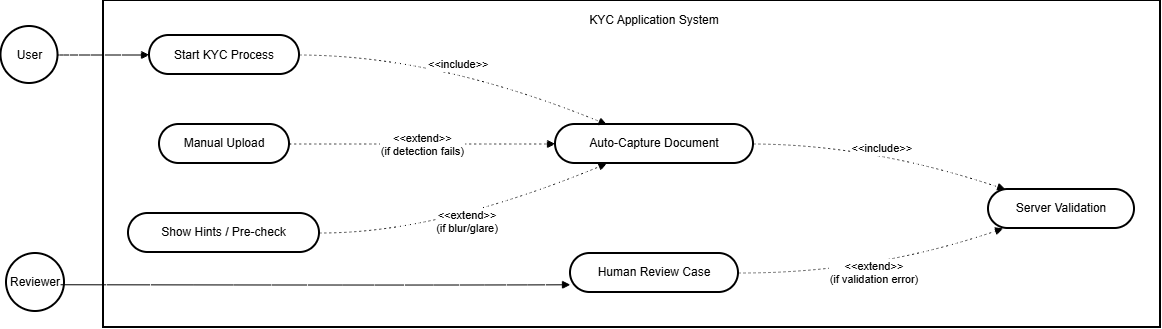

The diagram above was exported from draw.io. Its source (the exported page's mxGraphModel, read from the mxfile embedded in the PNG):
<mxGraphModel dx="992" dy="502" grid="1" gridSize="10" guides="1" tooltips="1" connect="1" arrows="1" fold="1" page="1" pageScale="1" pageWidth="827" pageHeight="1169" math="0" shadow="0">
  <root>
    <mxCell id="0" />
    <mxCell id="1" parent="0" />
    <mxCell id="JNiDSN9qtwopXCoNcmI9-97" value="" style="whiteSpace=wrap;strokeWidth=2;" vertex="1" parent="1">
      <mxGeometry x="117" y="580" width="1057" height="327" as="geometry" />
    </mxCell>
    <mxCell id="JNiDSN9qtwopXCoNcmI9-98" value="User" style="ellipse;aspect=fixed;strokeWidth=2;whiteSpace=wrap;" vertex="1" parent="1">
      <mxGeometry x="14.5" y="606" width="57" height="57" as="geometry" />
    </mxCell>
    <mxCell id="JNiDSN9qtwopXCoNcmI9-99" value="Reviewer" style="ellipse;aspect=fixed;strokeWidth=2;whiteSpace=wrap;" vertex="1" parent="1">
      <mxGeometry x="20" y="833" width="58" height="58" as="geometry" />
    </mxCell>
    <mxCell id="JNiDSN9qtwopXCoNcmI9-100" value="Start KYC Process" style="rounded=1;whiteSpace=wrap;arcSize=50;strokeWidth=2;" vertex="1" parent="1">
      <mxGeometry x="163" y="615" width="150" height="39" as="geometry" />
    </mxCell>
    <mxCell id="JNiDSN9qtwopXCoNcmI9-101" value="Auto-Capture Document" style="rounded=1;whiteSpace=wrap;arcSize=50;strokeWidth=2;" vertex="1" parent="1">
      <mxGeometry x="569" y="704" width="198" height="39" as="geometry" />
    </mxCell>
    <mxCell id="JNiDSN9qtwopXCoNcmI9-102" value="Server Validation" style="rounded=1;whiteSpace=wrap;arcSize=50;strokeWidth=2;" vertex="1" parent="1">
      <mxGeometry x="1002" y="769" width="146" height="39" as="geometry" />
    </mxCell>
    <mxCell id="JNiDSN9qtwopXCoNcmI9-103" value="Manual Upload" style="rounded=1;whiteSpace=wrap;arcSize=50;strokeWidth=2;" vertex="1" parent="1">
      <mxGeometry x="173" y="704" width="130" height="39" as="geometry" />
    </mxCell>
    <mxCell id="JNiDSN9qtwopXCoNcmI9-104" value="Show Hints / Pre-check" style="rounded=1;whiteSpace=wrap;arcSize=50;strokeWidth=2;" vertex="1" parent="1">
      <mxGeometry x="142" y="793" width="191" height="39" as="geometry" />
    </mxCell>
    <mxCell id="JNiDSN9qtwopXCoNcmI9-105" value="Human Review Case" style="rounded=1;whiteSpace=wrap;arcSize=50;strokeWidth=2;" vertex="1" parent="1">
      <mxGeometry x="584" y="833" width="168" height="39" as="geometry" />
    </mxCell>
    <mxCell id="JNiDSN9qtwopXCoNcmI9-106" value="&lt;&lt;include&gt;&gt;" style="curved=1;dashed=1;dashPattern=2 3;startArrow=none;endArrow=block;exitX=1;exitY=0.5;entryX=0.26;entryY=0;rounded=0;" edge="1" parent="1" source="JNiDSN9qtwopXCoNcmI9-100" target="JNiDSN9qtwopXCoNcmI9-101">
      <mxGeometry relative="1" as="geometry">
        <Array as="points">
          <mxPoint x="451" y="635" />
        </Array>
      </mxGeometry>
    </mxCell>
    <mxCell id="JNiDSN9qtwopXCoNcmI9-107" value="&lt;&lt;include&gt;&gt;" style="curved=1;dashed=1;dashPattern=2 3;startArrow=none;endArrow=block;exitX=1;exitY=0.5;entryX=0.11;entryY=-0.01;rounded=0;" edge="1" parent="1" source="JNiDSN9qtwopXCoNcmI9-101" target="JNiDSN9qtwopXCoNcmI9-102">
      <mxGeometry relative="1" as="geometry">
        <Array as="points">
          <mxPoint x="884" y="724" />
        </Array>
      </mxGeometry>
    </mxCell>
    <mxCell id="JNiDSN9qtwopXCoNcmI9-108" value="&lt;&lt;extend&gt;&gt;&#10;(if detection fails)" style="curved=1;dashed=1;dashPattern=2 3;startArrow=none;endArrow=block;exitX=1;exitY=0.5;entryX=0;entryY=0.5;rounded=0;" edge="1" parent="1" source="JNiDSN9qtwopXCoNcmI9-103" target="JNiDSN9qtwopXCoNcmI9-101">
      <mxGeometry x="0.0025" relative="1" as="geometry">
        <Array as="points" />
        <mxPoint as="offset" />
      </mxGeometry>
    </mxCell>
    <mxCell id="JNiDSN9qtwopXCoNcmI9-109" value="&lt;&lt;extend&gt;&gt;&#10;(if blur/glare)" style="curved=1;dashed=1;dashPattern=2 3;startArrow=none;endArrow=block;exitX=1;exitY=0.5;entryX=0.26;entryY=1;rounded=0;" edge="1" parent="1" source="JNiDSN9qtwopXCoNcmI9-104" target="JNiDSN9qtwopXCoNcmI9-101">
      <mxGeometry relative="1" as="geometry">
        <Array as="points">
          <mxPoint x="451" y="813" />
        </Array>
      </mxGeometry>
    </mxCell>
    <mxCell id="JNiDSN9qtwopXCoNcmI9-110" value="&lt;&lt;extend&gt;&gt;&#10;(if validation error)" style="curved=1;dashed=1;dashPattern=2 3;startArrow=none;endArrow=block;exitX=1;exitY=0.5;entryX=0.11;entryY=0.99;rounded=0;" edge="1" parent="1" source="JNiDSN9qtwopXCoNcmI9-105" target="JNiDSN9qtwopXCoNcmI9-102">
      <mxGeometry relative="1" as="geometry">
        <Array as="points">
          <mxPoint x="884" y="853" />
        </Array>
      </mxGeometry>
    </mxCell>
    <mxCell id="JNiDSN9qtwopXCoNcmI9-111" value="" style="curved=1;startArrow=none;endArrow=block;exitX=1;exitY=0.5;entryX=0;entryY=0.5;rounded=0;" edge="1" parent="1" source="JNiDSN9qtwopXCoNcmI9-98" target="JNiDSN9qtwopXCoNcmI9-100">
      <mxGeometry relative="1" as="geometry">
        <Array as="points" />
      </mxGeometry>
    </mxCell>
    <mxCell id="JNiDSN9qtwopXCoNcmI9-112" value="" style="curved=1;startArrow=none;endArrow=block;exitX=0.932;exitY=0.539;entryX=0;entryY=0.5;rounded=0;exitDx=0;exitDy=0;exitPerimeter=0;" edge="1" parent="1" source="JNiDSN9qtwopXCoNcmI9-99">
      <mxGeometry relative="1" as="geometry">
        <Array as="points">
          <mxPoint x="451" y="864.78" />
        </Array>
        <mxPoint x="68.57887945169273" y="859.2180699957912" as="sourcePoint" />
        <mxPoint x="584" y="864.2799999999997" as="targetPoint" />
      </mxGeometry>
    </mxCell>
    <mxCell id="JNiDSN9qtwopXCoNcmI9-115" value="KYC Application System" style="text;html=1;whiteSpace=wrap;strokeColor=none;fillColor=none;align=center;verticalAlign=middle;rounded=0;" vertex="1" parent="1">
      <mxGeometry x="598" y="584.5" width="140" height="30" as="geometry" />
    </mxCell>
  </root>
</mxGraphModel>